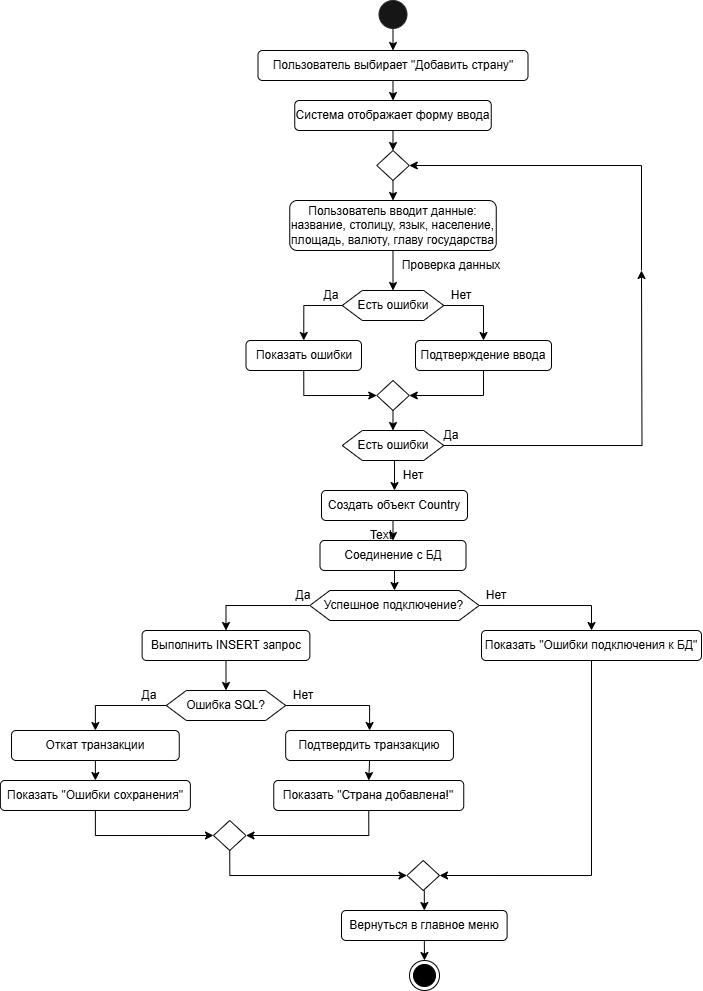

The diagram above was exported from draw.io. Its source (the exported page's mxGraphModel, read from the mxfile embedded in the PNG):
<mxGraphModel dx="1138" dy="286" grid="1" gridSize="10" guides="1" tooltips="1" connect="1" arrows="1" fold="1" page="1" pageScale="1" pageWidth="827" pageHeight="1169" math="0" shadow="0">
  <root>
    <mxCell id="0" />
    <mxCell id="1" parent="0" />
    <mxCell id="zkRGkNtCRGwDVsm0Hmsx-81" style="edgeStyle=orthogonalEdgeStyle;rounded=0;orthogonalLoop=1;jettySize=auto;html=1;exitX=0.5;exitY=1;exitDx=0;exitDy=0;entryX=0.5;entryY=0;entryDx=0;entryDy=0;" edge="1" parent="1" source="zkRGkNtCRGwDVsm0Hmsx-65" target="zkRGkNtCRGwDVsm0Hmsx-79">
      <mxGeometry relative="1" as="geometry" />
    </mxCell>
    <mxCell id="zkRGkNtCRGwDVsm0Hmsx-65" value="" style="ellipse;whiteSpace=wrap;html=1;aspect=fixed;strokeColor=#292929;fillColor=#161616;" vertex="1" parent="1">
      <mxGeometry x="377.5" y="60" width="28" height="28" as="geometry" />
    </mxCell>
    <mxCell id="zkRGkNtCRGwDVsm0Hmsx-108" style="edgeStyle=orthogonalEdgeStyle;rounded=0;orthogonalLoop=1;jettySize=auto;html=1;exitX=0.5;exitY=1;exitDx=0;exitDy=0;entryX=0.5;entryY=0;entryDx=0;entryDy=0;" edge="1" parent="1" source="zkRGkNtCRGwDVsm0Hmsx-79" target="zkRGkNtCRGwDVsm0Hmsx-107">
      <mxGeometry relative="1" as="geometry" />
    </mxCell>
    <mxCell id="zkRGkNtCRGwDVsm0Hmsx-79" value="Пользователь выбирает &quot;Добавить страну&quot;" style="rounded=1;whiteSpace=wrap;html=1;" vertex="1" parent="1">
      <mxGeometry x="256.5" y="110" width="270" height="30" as="geometry" />
    </mxCell>
    <mxCell id="zkRGkNtCRGwDVsm0Hmsx-110" style="edgeStyle=orthogonalEdgeStyle;rounded=0;orthogonalLoop=1;jettySize=auto;html=1;exitX=0.5;exitY=1;exitDx=0;exitDy=0;entryX=0.5;entryY=0;entryDx=0;entryDy=0;" edge="1" parent="1" source="zkRGkNtCRGwDVsm0Hmsx-107" target="zkRGkNtCRGwDVsm0Hmsx-109">
      <mxGeometry relative="1" as="geometry" />
    </mxCell>
    <mxCell id="zkRGkNtCRGwDVsm0Hmsx-107" value="Система отображает форму ввода" style="rounded=1;whiteSpace=wrap;html=1;" vertex="1" parent="1">
      <mxGeometry x="293.25" y="160" width="196.5" height="30" as="geometry" />
    </mxCell>
    <mxCell id="zkRGkNtCRGwDVsm0Hmsx-112" style="edgeStyle=orthogonalEdgeStyle;rounded=0;orthogonalLoop=1;jettySize=auto;html=1;exitX=0.5;exitY=1;exitDx=0;exitDy=0;entryX=0.5;entryY=0;entryDx=0;entryDy=0;" edge="1" parent="1" source="zkRGkNtCRGwDVsm0Hmsx-109" target="zkRGkNtCRGwDVsm0Hmsx-111">
      <mxGeometry relative="1" as="geometry" />
    </mxCell>
    <mxCell id="zkRGkNtCRGwDVsm0Hmsx-109" value="" style="rhombus;whiteSpace=wrap;html=1;" vertex="1" parent="1">
      <mxGeometry x="375.25" y="210" width="32.5" height="30" as="geometry" />
    </mxCell>
    <mxCell id="zkRGkNtCRGwDVsm0Hmsx-114" style="edgeStyle=orthogonalEdgeStyle;rounded=0;orthogonalLoop=1;jettySize=auto;html=1;exitX=0.5;exitY=1;exitDx=0;exitDy=0;entryX=0.5;entryY=0;entryDx=0;entryDy=0;" edge="1" parent="1" source="zkRGkNtCRGwDVsm0Hmsx-111" target="zkRGkNtCRGwDVsm0Hmsx-113">
      <mxGeometry relative="1" as="geometry" />
    </mxCell>
    <mxCell id="zkRGkNtCRGwDVsm0Hmsx-111" value="Пользователь вводит данные:&lt;br&gt;название, столицу, язык, население, площадь, валюту, главу государства" style="rounded=1;whiteSpace=wrap;html=1;" vertex="1" parent="1">
      <mxGeometry x="288.25" y="260" width="206.5" height="50" as="geometry" />
    </mxCell>
    <mxCell id="zkRGkNtCRGwDVsm0Hmsx-118" style="edgeStyle=orthogonalEdgeStyle;rounded=0;orthogonalLoop=1;jettySize=auto;html=1;exitX=0;exitY=0.5;exitDx=0;exitDy=0;entryX=0.5;entryY=0;entryDx=0;entryDy=0;" edge="1" parent="1" source="zkRGkNtCRGwDVsm0Hmsx-113" target="zkRGkNtCRGwDVsm0Hmsx-116">
      <mxGeometry relative="1" as="geometry" />
    </mxCell>
    <mxCell id="zkRGkNtCRGwDVsm0Hmsx-119" style="edgeStyle=orthogonalEdgeStyle;rounded=0;orthogonalLoop=1;jettySize=auto;html=1;exitX=1;exitY=0.5;exitDx=0;exitDy=0;entryX=0.5;entryY=0;entryDx=0;entryDy=0;" edge="1" parent="1" source="zkRGkNtCRGwDVsm0Hmsx-113" target="zkRGkNtCRGwDVsm0Hmsx-117">
      <mxGeometry relative="1" as="geometry" />
    </mxCell>
    <mxCell id="zkRGkNtCRGwDVsm0Hmsx-113" value="Есть ошибки" style="shape=hexagon;perimeter=hexagonPerimeter2;whiteSpace=wrap;html=1;fixedSize=1;" vertex="1" parent="1">
      <mxGeometry x="340.75" y="350" width="101.5" height="30" as="geometry" />
    </mxCell>
    <mxCell id="zkRGkNtCRGwDVsm0Hmsx-115" value="Проверка данных" style="text;html=1;align=center;verticalAlign=middle;whiteSpace=wrap;rounded=0;" vertex="1" parent="1">
      <mxGeometry x="390" y="310" width="120" height="30" as="geometry" />
    </mxCell>
    <mxCell id="zkRGkNtCRGwDVsm0Hmsx-123" style="edgeStyle=orthogonalEdgeStyle;rounded=0;orthogonalLoop=1;jettySize=auto;html=1;exitX=0.5;exitY=1;exitDx=0;exitDy=0;entryX=0;entryY=0.5;entryDx=0;entryDy=0;" edge="1" parent="1" source="zkRGkNtCRGwDVsm0Hmsx-116" target="zkRGkNtCRGwDVsm0Hmsx-122">
      <mxGeometry relative="1" as="geometry" />
    </mxCell>
    <mxCell id="zkRGkNtCRGwDVsm0Hmsx-116" value="Показать ошибки" style="rounded=1;whiteSpace=wrap;html=1;" vertex="1" parent="1">
      <mxGeometry x="244.5" y="400" width="115.5" height="30" as="geometry" />
    </mxCell>
    <mxCell id="zkRGkNtCRGwDVsm0Hmsx-124" style="edgeStyle=orthogonalEdgeStyle;rounded=0;orthogonalLoop=1;jettySize=auto;html=1;exitX=0.5;exitY=1;exitDx=0;exitDy=0;entryX=1;entryY=0.5;entryDx=0;entryDy=0;" edge="1" parent="1" source="zkRGkNtCRGwDVsm0Hmsx-117" target="zkRGkNtCRGwDVsm0Hmsx-122">
      <mxGeometry relative="1" as="geometry" />
    </mxCell>
    <mxCell id="zkRGkNtCRGwDVsm0Hmsx-117" value="Подтверждение ввода" style="rounded=1;whiteSpace=wrap;html=1;" vertex="1" parent="1">
      <mxGeometry x="414" y="400" width="136" height="30" as="geometry" />
    </mxCell>
    <mxCell id="zkRGkNtCRGwDVsm0Hmsx-120" value="Да" style="text;html=1;align=center;verticalAlign=middle;whiteSpace=wrap;rounded=0;" vertex="1" parent="1">
      <mxGeometry x="300" y="340" width="60" height="30" as="geometry" />
    </mxCell>
    <mxCell id="zkRGkNtCRGwDVsm0Hmsx-121" value="Нет" style="text;html=1;align=center;verticalAlign=middle;whiteSpace=wrap;rounded=0;" vertex="1" parent="1">
      <mxGeometry x="429.75" y="340" width="60" height="30" as="geometry" />
    </mxCell>
    <mxCell id="zkRGkNtCRGwDVsm0Hmsx-126" style="edgeStyle=orthogonalEdgeStyle;rounded=0;orthogonalLoop=1;jettySize=auto;html=1;exitX=0.5;exitY=1;exitDx=0;exitDy=0;entryX=0.5;entryY=0;entryDx=0;entryDy=0;" edge="1" parent="1" source="zkRGkNtCRGwDVsm0Hmsx-122" target="zkRGkNtCRGwDVsm0Hmsx-125">
      <mxGeometry relative="1" as="geometry" />
    </mxCell>
    <mxCell id="zkRGkNtCRGwDVsm0Hmsx-122" value="" style="rhombus;whiteSpace=wrap;html=1;" vertex="1" parent="1">
      <mxGeometry x="375.25" y="440" width="32.5" height="30" as="geometry" />
    </mxCell>
    <mxCell id="zkRGkNtCRGwDVsm0Hmsx-127" style="edgeStyle=orthogonalEdgeStyle;rounded=0;orthogonalLoop=1;jettySize=auto;html=1;exitX=1;exitY=0.5;exitDx=0;exitDy=0;" edge="1" parent="1" source="zkRGkNtCRGwDVsm0Hmsx-125">
      <mxGeometry relative="1" as="geometry">
        <mxPoint x="640" y="330" as="targetPoint" />
      </mxGeometry>
    </mxCell>
    <mxCell id="zkRGkNtCRGwDVsm0Hmsx-136" style="edgeStyle=orthogonalEdgeStyle;rounded=0;orthogonalLoop=1;jettySize=auto;html=1;exitX=0.5;exitY=1;exitDx=0;exitDy=0;entryX=0.5;entryY=0;entryDx=0;entryDy=0;" edge="1" parent="1" source="zkRGkNtCRGwDVsm0Hmsx-125" target="zkRGkNtCRGwDVsm0Hmsx-132">
      <mxGeometry relative="1" as="geometry" />
    </mxCell>
    <mxCell id="zkRGkNtCRGwDVsm0Hmsx-125" value="Есть ошибки" style="shape=hexagon;perimeter=hexagonPerimeter2;whiteSpace=wrap;html=1;fixedSize=1;" vertex="1" parent="1">
      <mxGeometry x="340.75" y="490" width="101.5" height="30" as="geometry" />
    </mxCell>
    <mxCell id="zkRGkNtCRGwDVsm0Hmsx-129" value="" style="endArrow=classic;html=1;rounded=0;entryX=1;entryY=0.5;entryDx=0;entryDy=0;" edge="1" parent="1" target="zkRGkNtCRGwDVsm0Hmsx-109">
      <mxGeometry width="50" height="50" relative="1" as="geometry">
        <mxPoint x="640" y="330" as="sourcePoint" />
        <mxPoint x="560" y="360" as="targetPoint" />
        <Array as="points">
          <mxPoint x="640" y="225" />
        </Array>
      </mxGeometry>
    </mxCell>
    <mxCell id="zkRGkNtCRGwDVsm0Hmsx-130" value="Да" style="text;html=1;align=center;verticalAlign=middle;whiteSpace=wrap;rounded=0;" vertex="1" parent="1">
      <mxGeometry x="420" y="480" width="60" height="30" as="geometry" />
    </mxCell>
    <mxCell id="zkRGkNtCRGwDVsm0Hmsx-131" value="Нет" style="text;html=1;align=center;verticalAlign=middle;whiteSpace=wrap;rounded=0;" vertex="1" parent="1">
      <mxGeometry x="382.25" y="520" width="60" height="30" as="geometry" />
    </mxCell>
    <mxCell id="zkRGkNtCRGwDVsm0Hmsx-135" style="edgeStyle=orthogonalEdgeStyle;rounded=0;orthogonalLoop=1;jettySize=auto;html=1;exitX=0.5;exitY=1;exitDx=0;exitDy=0;entryX=0.5;entryY=0;entryDx=0;entryDy=0;" edge="1" parent="1" source="zkRGkNtCRGwDVsm0Hmsx-132" target="zkRGkNtCRGwDVsm0Hmsx-134">
      <mxGeometry relative="1" as="geometry" />
    </mxCell>
    <mxCell id="zkRGkNtCRGwDVsm0Hmsx-132" value="Создать объект Country" style="rounded=1;whiteSpace=wrap;html=1;" vertex="1" parent="1">
      <mxGeometry x="320" y="550" width="146" height="30" as="geometry" />
    </mxCell>
    <mxCell id="zkRGkNtCRGwDVsm0Hmsx-138" style="edgeStyle=orthogonalEdgeStyle;rounded=0;orthogonalLoop=1;jettySize=auto;html=1;exitX=0.5;exitY=1;exitDx=0;exitDy=0;entryX=0.5;entryY=0;entryDx=0;entryDy=0;" edge="1" parent="1" source="zkRGkNtCRGwDVsm0Hmsx-134" target="zkRGkNtCRGwDVsm0Hmsx-137">
      <mxGeometry relative="1" as="geometry" />
    </mxCell>
    <mxCell id="zkRGkNtCRGwDVsm0Hmsx-134" value="Соединение с БД" style="rounded=1;whiteSpace=wrap;html=1;" vertex="1" parent="1">
      <mxGeometry x="318.5" y="600" width="146" height="30" as="geometry" />
    </mxCell>
    <mxCell id="zkRGkNtCRGwDVsm0Hmsx-143" style="edgeStyle=orthogonalEdgeStyle;rounded=0;orthogonalLoop=1;jettySize=auto;html=1;exitX=0;exitY=0.5;exitDx=0;exitDy=0;entryX=0.5;entryY=0;entryDx=0;entryDy=0;" edge="1" parent="1" source="zkRGkNtCRGwDVsm0Hmsx-137" target="zkRGkNtCRGwDVsm0Hmsx-142">
      <mxGeometry relative="1" as="geometry" />
    </mxCell>
    <mxCell id="zkRGkNtCRGwDVsm0Hmsx-145" style="edgeStyle=orthogonalEdgeStyle;rounded=0;orthogonalLoop=1;jettySize=auto;html=1;exitX=1;exitY=0.5;exitDx=0;exitDy=0;entryX=0.5;entryY=0;entryDx=0;entryDy=0;" edge="1" parent="1" source="zkRGkNtCRGwDVsm0Hmsx-137" target="zkRGkNtCRGwDVsm0Hmsx-144">
      <mxGeometry relative="1" as="geometry" />
    </mxCell>
    <mxCell id="zkRGkNtCRGwDVsm0Hmsx-137" value="Успешное подключение?" style="shape=hexagon;perimeter=hexagonPerimeter2;whiteSpace=wrap;html=1;fixedSize=1;" vertex="1" parent="1">
      <mxGeometry x="308.37" y="650" width="169.25" height="30" as="geometry" />
    </mxCell>
    <mxCell id="zkRGkNtCRGwDVsm0Hmsx-139" value="Да" style="text;html=1;align=center;verticalAlign=middle;whiteSpace=wrap;rounded=0;" vertex="1" parent="1">
      <mxGeometry x="272.25" y="640" width="60" height="30" as="geometry" />
    </mxCell>
    <mxCell id="zkRGkNtCRGwDVsm0Hmsx-140" value="Text" style="text;html=1;align=center;verticalAlign=middle;whiteSpace=wrap;rounded=0;" vertex="1" parent="1">
      <mxGeometry x="350" y="580" width="60" height="30" as="geometry" />
    </mxCell>
    <mxCell id="zkRGkNtCRGwDVsm0Hmsx-141" value="Нет" style="text;html=1;align=center;verticalAlign=middle;whiteSpace=wrap;rounded=0;" vertex="1" parent="1">
      <mxGeometry x="464.5" y="640" width="60" height="30" as="geometry" />
    </mxCell>
    <mxCell id="zkRGkNtCRGwDVsm0Hmsx-147" style="edgeStyle=orthogonalEdgeStyle;rounded=0;orthogonalLoop=1;jettySize=auto;html=1;exitX=0.5;exitY=1;exitDx=0;exitDy=0;entryX=0.5;entryY=0;entryDx=0;entryDy=0;" edge="1" parent="1" source="zkRGkNtCRGwDVsm0Hmsx-142" target="zkRGkNtCRGwDVsm0Hmsx-146">
      <mxGeometry relative="1" as="geometry" />
    </mxCell>
    <mxCell id="zkRGkNtCRGwDVsm0Hmsx-142" value="Выполнить INSERT запрос" style="rounded=1;whiteSpace=wrap;html=1;" vertex="1" parent="1">
      <mxGeometry x="140.62" y="690" width="167.75" height="30" as="geometry" />
    </mxCell>
    <mxCell id="zkRGkNtCRGwDVsm0Hmsx-159" style="edgeStyle=orthogonalEdgeStyle;rounded=0;orthogonalLoop=1;jettySize=auto;html=1;exitX=0.5;exitY=1;exitDx=0;exitDy=0;entryX=1;entryY=0.5;entryDx=0;entryDy=0;" edge="1" parent="1" source="zkRGkNtCRGwDVsm0Hmsx-144" target="zkRGkNtCRGwDVsm0Hmsx-164">
      <mxGeometry relative="1" as="geometry" />
    </mxCell>
    <mxCell id="zkRGkNtCRGwDVsm0Hmsx-144" value="Показать &quot;Ошибки подключения к БД&quot;" style="rounded=1;whiteSpace=wrap;html=1;" vertex="1" parent="1">
      <mxGeometry x="480" y="690" width="220" height="30" as="geometry" />
    </mxCell>
    <mxCell id="zkRGkNtCRGwDVsm0Hmsx-150" style="edgeStyle=orthogonalEdgeStyle;rounded=0;orthogonalLoop=1;jettySize=auto;html=1;exitX=0;exitY=0.5;exitDx=0;exitDy=0;entryX=0.5;entryY=0;entryDx=0;entryDy=0;" edge="1" parent="1" source="zkRGkNtCRGwDVsm0Hmsx-146" target="zkRGkNtCRGwDVsm0Hmsx-149">
      <mxGeometry relative="1" as="geometry" />
    </mxCell>
    <mxCell id="zkRGkNtCRGwDVsm0Hmsx-151" style="edgeStyle=orthogonalEdgeStyle;rounded=0;orthogonalLoop=1;jettySize=auto;html=1;exitX=1;exitY=0.5;exitDx=0;exitDy=0;entryX=0.5;entryY=0;entryDx=0;entryDy=0;" edge="1" parent="1" source="zkRGkNtCRGwDVsm0Hmsx-146" target="zkRGkNtCRGwDVsm0Hmsx-148">
      <mxGeometry relative="1" as="geometry" />
    </mxCell>
    <mxCell id="zkRGkNtCRGwDVsm0Hmsx-146" value="Ошибка SQL?" style="shape=hexagon;perimeter=hexagonPerimeter2;whiteSpace=wrap;html=1;fixedSize=1;" vertex="1" parent="1">
      <mxGeometry x="164.81" y="750" width="119.38" height="30" as="geometry" />
    </mxCell>
    <mxCell id="zkRGkNtCRGwDVsm0Hmsx-156" style="edgeStyle=orthogonalEdgeStyle;rounded=0;orthogonalLoop=1;jettySize=auto;html=1;exitX=0.5;exitY=1;exitDx=0;exitDy=0;entryX=0.5;entryY=0;entryDx=0;entryDy=0;" edge="1" parent="1" source="zkRGkNtCRGwDVsm0Hmsx-148" target="zkRGkNtCRGwDVsm0Hmsx-155">
      <mxGeometry relative="1" as="geometry" />
    </mxCell>
    <mxCell id="zkRGkNtCRGwDVsm0Hmsx-148" value="Подтвердить транзакцию" style="rounded=1;whiteSpace=wrap;html=1;" vertex="1" parent="1">
      <mxGeometry x="284.19" y="790" width="167.75" height="30" as="geometry" />
    </mxCell>
    <mxCell id="zkRGkNtCRGwDVsm0Hmsx-157" style="edgeStyle=orthogonalEdgeStyle;rounded=0;orthogonalLoop=1;jettySize=auto;html=1;exitX=0.5;exitY=1;exitDx=0;exitDy=0;entryX=0.5;entryY=0;entryDx=0;entryDy=0;" edge="1" parent="1" source="zkRGkNtCRGwDVsm0Hmsx-149" target="zkRGkNtCRGwDVsm0Hmsx-154">
      <mxGeometry relative="1" as="geometry" />
    </mxCell>
    <mxCell id="zkRGkNtCRGwDVsm0Hmsx-149" value="Откат транзакции" style="rounded=1;whiteSpace=wrap;html=1;" vertex="1" parent="1">
      <mxGeometry x="10" y="790" width="167.75" height="30" as="geometry" />
    </mxCell>
    <mxCell id="zkRGkNtCRGwDVsm0Hmsx-152" value="Нет" style="text;html=1;align=center;verticalAlign=middle;whiteSpace=wrap;rounded=0;" vertex="1" parent="1">
      <mxGeometry x="272.25" y="740" width="60" height="30" as="geometry" />
    </mxCell>
    <mxCell id="zkRGkNtCRGwDVsm0Hmsx-153" value="Да" style="text;html=1;align=center;verticalAlign=middle;whiteSpace=wrap;rounded=0;" vertex="1" parent="1">
      <mxGeometry x="117.75" y="740" width="60" height="30" as="geometry" />
    </mxCell>
    <mxCell id="zkRGkNtCRGwDVsm0Hmsx-163" style="edgeStyle=orthogonalEdgeStyle;rounded=0;orthogonalLoop=1;jettySize=auto;html=1;exitX=0.5;exitY=1;exitDx=0;exitDy=0;entryX=0;entryY=0.5;entryDx=0;entryDy=0;" edge="1" parent="1" source="zkRGkNtCRGwDVsm0Hmsx-154" target="zkRGkNtCRGwDVsm0Hmsx-160">
      <mxGeometry relative="1" as="geometry" />
    </mxCell>
    <mxCell id="zkRGkNtCRGwDVsm0Hmsx-154" value="Показать &quot;Ошибки сохранения&quot;" style="rounded=1;whiteSpace=wrap;html=1;" vertex="1" parent="1">
      <mxGeometry x="-1.12" y="840" width="190" height="30" as="geometry" />
    </mxCell>
    <mxCell id="zkRGkNtCRGwDVsm0Hmsx-162" style="edgeStyle=orthogonalEdgeStyle;rounded=0;orthogonalLoop=1;jettySize=auto;html=1;exitX=0.5;exitY=1;exitDx=0;exitDy=0;entryX=1;entryY=0.5;entryDx=0;entryDy=0;" edge="1" parent="1" source="zkRGkNtCRGwDVsm0Hmsx-155" target="zkRGkNtCRGwDVsm0Hmsx-160">
      <mxGeometry relative="1" as="geometry" />
    </mxCell>
    <mxCell id="zkRGkNtCRGwDVsm0Hmsx-155" value="Показать &quot;Страна добавлена!&quot;" style="rounded=1;whiteSpace=wrap;html=1;" vertex="1" parent="1">
      <mxGeometry x="272.25" y="840" width="190" height="30" as="geometry" />
    </mxCell>
    <mxCell id="zkRGkNtCRGwDVsm0Hmsx-166" style="edgeStyle=orthogonalEdgeStyle;rounded=0;orthogonalLoop=1;jettySize=auto;html=1;exitX=0.5;exitY=1;exitDx=0;exitDy=0;entryX=0;entryY=0.5;entryDx=0;entryDy=0;" edge="1" parent="1" source="zkRGkNtCRGwDVsm0Hmsx-160" target="zkRGkNtCRGwDVsm0Hmsx-164">
      <mxGeometry relative="1" as="geometry" />
    </mxCell>
    <mxCell id="zkRGkNtCRGwDVsm0Hmsx-160" value="" style="rhombus;whiteSpace=wrap;html=1;" vertex="1" parent="1">
      <mxGeometry x="212" y="880" width="32.5" height="30" as="geometry" />
    </mxCell>
    <mxCell id="zkRGkNtCRGwDVsm0Hmsx-170" style="edgeStyle=orthogonalEdgeStyle;rounded=0;orthogonalLoop=1;jettySize=auto;html=1;exitX=0.5;exitY=1;exitDx=0;exitDy=0;entryX=0.5;entryY=0;entryDx=0;entryDy=0;" edge="1" parent="1" source="zkRGkNtCRGwDVsm0Hmsx-164" target="zkRGkNtCRGwDVsm0Hmsx-169">
      <mxGeometry relative="1" as="geometry" />
    </mxCell>
    <mxCell id="zkRGkNtCRGwDVsm0Hmsx-164" value="" style="rhombus;whiteSpace=wrap;html=1;" vertex="1" parent="1">
      <mxGeometry x="405.5" y="920" width="32.5" height="30" as="geometry" />
    </mxCell>
    <mxCell id="zkRGkNtCRGwDVsm0Hmsx-172" style="edgeStyle=orthogonalEdgeStyle;rounded=0;orthogonalLoop=1;jettySize=auto;html=1;exitX=0.5;exitY=1;exitDx=0;exitDy=0;entryX=0.5;entryY=0;entryDx=0;entryDy=0;" edge="1" parent="1" source="zkRGkNtCRGwDVsm0Hmsx-169" target="zkRGkNtCRGwDVsm0Hmsx-171">
      <mxGeometry relative="1" as="geometry" />
    </mxCell>
    <mxCell id="zkRGkNtCRGwDVsm0Hmsx-169" value="Вернуться в главное меню" style="rounded=1;whiteSpace=wrap;html=1;" vertex="1" parent="1">
      <mxGeometry x="340" y="970" width="165.62" height="30" as="geometry" />
    </mxCell>
    <mxCell id="zkRGkNtCRGwDVsm0Hmsx-171" value="" style="ellipse;html=1;shape=endState;fillColor=strokeColor;" vertex="1" parent="1">
      <mxGeometry x="408" y="1020" width="30" height="30" as="geometry" />
    </mxCell>
  </root>
</mxGraphModel>